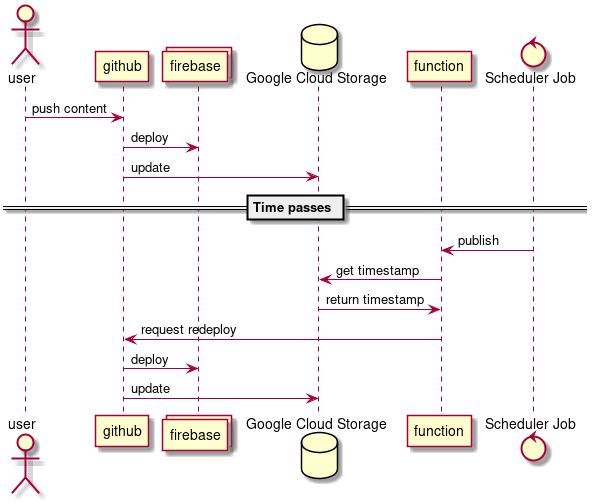

The diagram above was rendered by PlantUML. Its source (embedded in the PNG):
@startuml

actor user
participant github
collections firebase
database bucket as "Google Cloud Storage"
participant function
control job as "Scheduler Job"



user -> github : push content
github -> firebase : deploy
github -> bucket : update

== Time passes ==

job -> function : publish
function -> bucket : get timestamp
bucket -> function : return timestamp
function -> github : request redeploy
github -> firebase : deploy
github -> bucket : update

@enduml